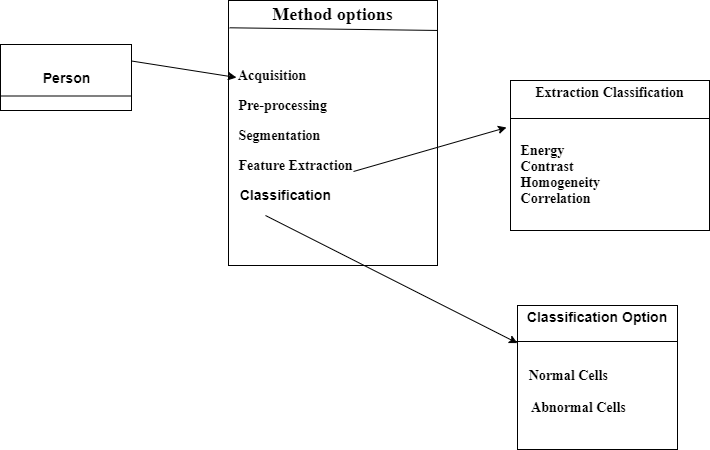

The diagram above was exported from draw.io. Its source (the exported page's mxGraphModel, read from the mxfile embedded in the PNG):
<mxGraphModel dx="1038" dy="580" grid="0" gridSize="10" guides="1" tooltips="1" connect="1" arrows="1" fold="1" page="1" pageScale="1" pageWidth="827" pageHeight="1169" math="0" shadow="0">
  <root>
    <mxCell id="0" />
    <mxCell id="1" parent="0" />
    <mxCell id="tAaHu8INn3S2y28HAGYg-3" value="&lt;h3&gt;Person&lt;/h3&gt;" style="html=1;" vertex="1" parent="1">
      <mxGeometry x="61" y="390" width="131" height="66" as="geometry" />
    </mxCell>
    <mxCell id="tAaHu8INn3S2y28HAGYg-4" value="" style="line;strokeWidth=1;fillColor=none;align=left;verticalAlign=middle;spacingTop=-1;spacingLeft=3;spacingRight=3;rotatable=0;labelPosition=right;points=[];portConstraint=eastwest;fontFamily=Times New Roman;" vertex="1" parent="1">
      <mxGeometry x="61" y="411" width="130" height="61" as="geometry" />
    </mxCell>
    <mxCell id="tAaHu8INn3S2y28HAGYg-16" value="&lt;h2 style=&quot;margin: 4px 0px 0px ; text-align: center&quot;&gt;&lt;font face=&quot;Times New Roman&quot;&gt;Method options&lt;/font&gt;&lt;/h2&gt;&lt;div&gt;&lt;font face=&quot;Times New Roman&quot;&gt;&lt;br&gt;&lt;/font&gt;&lt;/div&gt;&lt;div&gt;&lt;font face=&quot;Times New Roman&quot;&gt;&lt;br&gt;&lt;/font&gt;&lt;/div&gt;&lt;h3&gt;&lt;font face=&quot;Times New Roman&quot;&gt;&amp;nbsp; &amp;nbsp;Acquisition&lt;/font&gt;&lt;/h3&gt;&lt;h3&gt;&lt;font face=&quot;Times New Roman&quot;&gt;&amp;nbsp; &amp;nbsp;Pre-processing&lt;/font&gt;&lt;/h3&gt;&lt;h3&gt;&lt;font face=&quot;Times New Roman&quot;&gt;&amp;nbsp; &amp;nbsp;Segmentation&lt;/font&gt;&lt;/h3&gt;&lt;h3&gt;&lt;font face=&quot;Times New Roman&quot;&gt;&amp;nbsp; &amp;nbsp;Feature Extraction&lt;/font&gt;&lt;/h3&gt;&lt;h3&gt;&amp;nbsp; &amp;nbsp;Classification&lt;/h3&gt;&lt;h3&gt;&lt;font face=&quot;Times New Roman&quot;&gt;&lt;br&gt;&lt;/font&gt;&lt;/h3&gt;" style="verticalAlign=top;align=left;overflow=fill;fontSize=12;fontFamily=Helvetica;html=1;" vertex="1" parent="1">
      <mxGeometry x="289" y="346" width="209" height="265" as="geometry" />
    </mxCell>
    <mxCell id="tAaHu8INn3S2y28HAGYg-19" value="" style="endArrow=none;html=1;fontFamily=Times New Roman;exitX=1.001;exitY=0.113;exitDx=0;exitDy=0;exitPerimeter=0;entryX=0.005;entryY=0.103;entryDx=0;entryDy=0;entryPerimeter=0;" edge="1" parent="1" source="tAaHu8INn3S2y28HAGYg-16" target="tAaHu8INn3S2y28HAGYg-16">
      <mxGeometry width="50" height="50" relative="1" as="geometry">
        <mxPoint x="491" y="451" as="sourcePoint" />
        <mxPoint x="304" y="373" as="targetPoint" />
      </mxGeometry>
    </mxCell>
    <mxCell id="tAaHu8INn3S2y28HAGYg-20" style="edgeStyle=orthogonalEdgeStyle;rounded=0;orthogonalLoop=1;jettySize=auto;html=1;exitX=0.5;exitY=1;exitDx=0;exitDy=0;fontFamily=Times New Roman;" edge="1" parent="1" source="tAaHu8INn3S2y28HAGYg-16" target="tAaHu8INn3S2y28HAGYg-16">
      <mxGeometry relative="1" as="geometry" />
    </mxCell>
    <mxCell id="tAaHu8INn3S2y28HAGYg-21" value="" style="endArrow=classic;html=1;fontFamily=Times New Roman;exitX=1;exitY=0.25;exitDx=0;exitDy=0;" edge="1" parent="1" source="tAaHu8INn3S2y28HAGYg-3">
      <mxGeometry width="50" height="50" relative="1" as="geometry">
        <mxPoint x="387" y="627" as="sourcePoint" />
        <mxPoint x="297" y="423" as="targetPoint" />
        <Array as="points" />
      </mxGeometry>
    </mxCell>
    <mxCell id="tAaHu8INn3S2y28HAGYg-25" value="&lt;h3 style=&quot;margin: 4px 0px 0px ; text-align: center&quot;&gt;Classification Option&lt;/h3&gt;&lt;div&gt;&lt;br&gt;&lt;/div&gt;&lt;div&gt;&lt;br&gt;&lt;/div&gt;&lt;h3&gt;&amp;nbsp; &amp;nbsp;&lt;font face=&quot;Times New Roman&quot;&gt;Normal Cells&amp;nbsp;&lt;br&gt;&lt;/font&gt;&lt;font face=&quot;Times New Roman&quot;&gt;&amp;nbsp; &amp;nbsp;&lt;br&gt;&lt;/font&gt;&lt;font face=&quot;Times New Roman&quot;&gt;&amp;nbsp; &amp;nbsp; Abnormal Cells&lt;/font&gt;&lt;/h3&gt;" style="verticalAlign=top;align=left;overflow=fill;fontSize=12;fontFamily=Helvetica;html=1;" vertex="1" parent="1">
      <mxGeometry x="578" y="651" width="160" height="144" as="geometry" />
    </mxCell>
    <mxCell id="tAaHu8INn3S2y28HAGYg-27" value="" style="line;strokeWidth=1;fillColor=none;align=left;verticalAlign=middle;spacingTop=-1;spacingLeft=3;spacingRight=3;rotatable=0;labelPosition=right;points=[];portConstraint=eastwest;fontFamily=Times New Roman;" vertex="1" parent="1">
      <mxGeometry x="576" y="683" width="162" height="8" as="geometry" />
    </mxCell>
    <mxCell id="tAaHu8INn3S2y28HAGYg-28" value="&lt;h3 style=&quot;margin: 4px 0px 0px ; text-align: center&quot;&gt;&lt;b&gt;&lt;font face=&quot;Times New Roman&quot;&gt;Extraction Classification&lt;/font&gt;&lt;/b&gt;&lt;/h3&gt;&lt;div&gt;&lt;b&gt;&lt;font face=&quot;Times New Roman&quot;&gt;&lt;br&gt;&lt;/font&gt;&lt;/b&gt;&lt;/div&gt;&lt;div&gt;&lt;b&gt;&lt;font face=&quot;Times New Roman&quot;&gt;&lt;br&gt;&lt;/font&gt;&lt;/b&gt;&lt;/div&gt;&lt;h3&gt;&lt;b&gt;&lt;font face=&quot;Times New Roman&quot;&gt;&amp;nbsp; &amp;nbsp;Energy&lt;/font&gt;&lt;/b&gt;&lt;b&gt;&lt;font face=&quot;Times New Roman&quot;&gt;&lt;br&gt;&lt;/font&gt;&lt;/b&gt;&lt;b&gt;&lt;font face=&quot;Times New Roman&quot;&gt;&amp;nbsp; &amp;nbsp;Contrast&lt;/font&gt;&lt;/b&gt;&lt;b&gt;&lt;font face=&quot;Times New Roman&quot;&gt;&lt;br&gt;&lt;/font&gt;&lt;/b&gt;&lt;b&gt;&lt;font face=&quot;Times New Roman&quot;&gt;&amp;nbsp; &amp;nbsp;Homogeneity&lt;/font&gt;&lt;/b&gt;&lt;b&gt;&lt;font face=&quot;Times New Roman&quot;&gt;&lt;br&gt;&lt;/font&gt;&lt;/b&gt;&lt;b&gt;&lt;font face=&quot;Times New Roman&quot;&gt;&amp;nbsp; &amp;nbsp;Correlation&lt;/font&gt;&lt;/b&gt;&lt;/h3&gt;" style="verticalAlign=top;align=left;overflow=fill;fontSize=12;fontFamily=Helvetica;html=1;" vertex="1" parent="1">
      <mxGeometry x="571" y="426" width="199" height="150" as="geometry" />
    </mxCell>
    <mxCell id="tAaHu8INn3S2y28HAGYg-29" value="" style="line;strokeWidth=1;fillColor=none;align=left;verticalAlign=middle;spacingTop=-1;spacingLeft=3;spacingRight=3;rotatable=0;labelPosition=right;points=[];portConstraint=eastwest;fontFamily=Times New Roman;" vertex="1" parent="1">
      <mxGeometry x="571" y="460" width="199" height="8" as="geometry" />
    </mxCell>
    <mxCell id="tAaHu8INn3S2y28HAGYg-32" value="" style="endArrow=classic;html=1;fontFamily=Times New Roman;" edge="1" parent="1">
      <mxGeometry width="50" height="50" relative="1" as="geometry">
        <mxPoint x="414" y="517" as="sourcePoint" />
        <mxPoint x="567" y="473" as="targetPoint" />
      </mxGeometry>
    </mxCell>
    <mxCell id="tAaHu8INn3S2y28HAGYg-34" value="" style="endArrow=classic;html=1;fontFamily=Times New Roman;entryX=0.012;entryY=0.7;entryDx=0;entryDy=0;entryPerimeter=0;" edge="1" parent="1" target="tAaHu8INn3S2y28HAGYg-27">
      <mxGeometry width="50" height="50" relative="1" as="geometry">
        <mxPoint x="326" y="561" as="sourcePoint" />
        <mxPoint x="437" y="576" as="targetPoint" />
      </mxGeometry>
    </mxCell>
  </root>
</mxGraphModel>